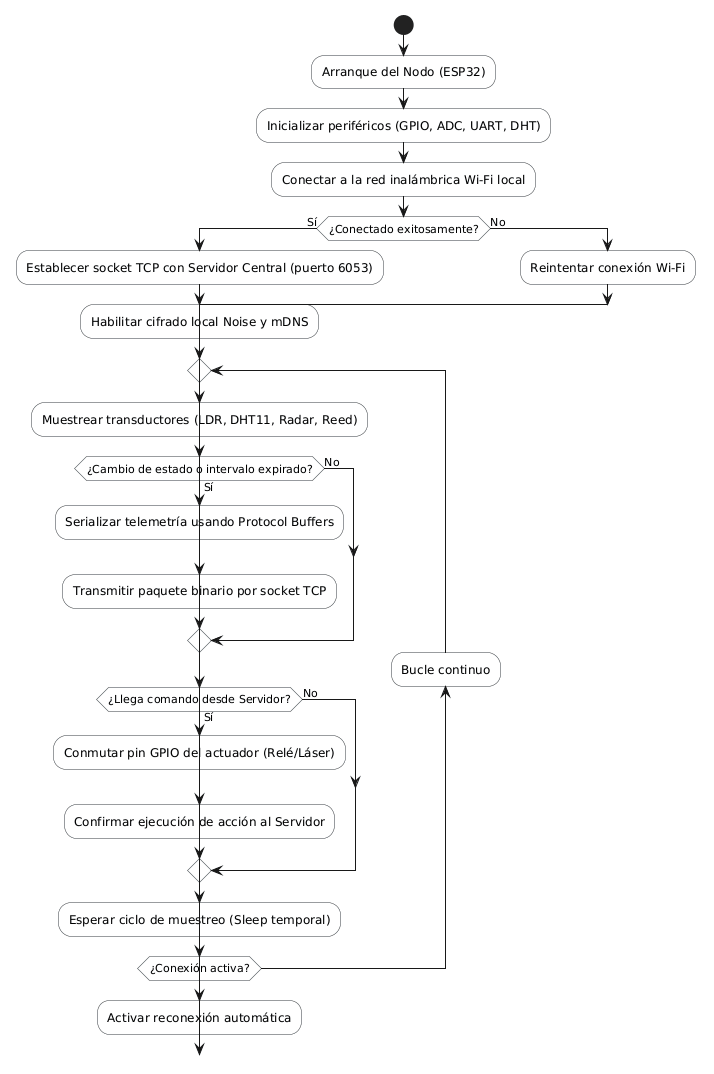

The diagram above was rendered by PlantUML. Its source (embedded in the PNG):
@startuml
skinparam shadowing false
skinparam ActivityBackgroundColor #F8F9FA
skinparam ActivityBorderColor #343A40
skinparam ActivityHeaderBackgroundColor #E9ECEF

start
:Arranque del Nodo (ESP32);
:Inicializar periféricos (GPIO, ADC, UART, DHT);
:Conectar a la red inalámbrica Wi-Fi local;
if (¿Conectado exitosamente?) then (Sí)
  :Establecer socket TCP con Servidor Central (puerto 6053);
  :Habilitar cifrado local Noise y mDNS;
  label sensor_loop
  repeat
    :Muestrear transductores (LDR, DHT11, Radar, Reed);
    if (¿Cambio de estado o intervalo expirado?) then (Sí)
      :Serializar telemetría usando Protocol Buffers;
      :Transmitir paquete binario por socket TCP;
    else (No)
    endif
    if (¿Llega comando desde Servidor?) then (Sí)
      :Conmutar pin GPIO del actuador (Relé/Láser);
      :Confirmar ejecución de acción al Servidor;
    else (No)
    endif
    :Esperar ciclo de muestreo (Sleep temporal);
  backward:Bucle continuo;
  repeat while (¿Conexión activa?)
  :Activar reconexión automática;
  goto sensor_loop
else (No)
  :Reintentar conexión Wi-Fi;
  goto sensor_loop
endif
@endum